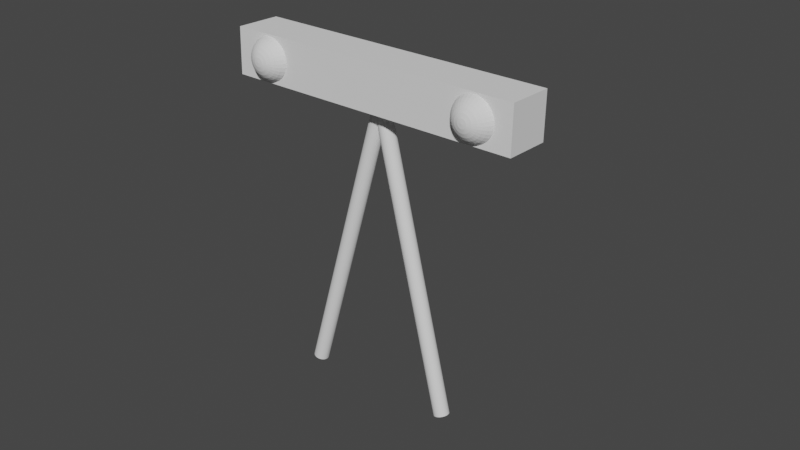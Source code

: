 # Source: marker.blend  (saved by Blender 3.0.42; exported with 4.5.12 LTS)
import bpy
from mathutils import Matrix  # noqa: F401  (used for matrix-valued properties, if any)

bpy.ops.wm.read_factory_settings(use_empty=True)
scene = bpy.context.scene
scene.name = 'Scene'

# ---- collections
col_collection = bpy.data.collections.new('Collection'); scene.collection.children.link(col_collection)

# ---- world
world_world = bpy.data.worlds.new('World'); scene.world = world_world
world_world.use_nodes = True; world_world.node_tree.nodes.clear()
_N = world_world.node_tree.nodes; _L = world_world.node_tree.links
n0 = _N.new('ShaderNodeOutputWorld'); n0.name = 'World Output'; n0.location = (300, 300)
n1 = _N.new('ShaderNodeBackground'); n1.name = 'Background'; n1.location = (10, 300)
n1.inputs[0].default_value = (0.05088, 0.05088, 0.05088, 1.0)
_L.new(n1.outputs[0], n0.inputs[0])
n0.is_active_output = True
world_world.color = (0.05088, 0.05088, 0.05088)
world_world.use_sun_shadow = False
world_world.sun_shadow_jitter_overblur = 0.0

# ---- meshes
me_cylinder = bpy.data.meshes.new('Cylinder')
me_cylinder.from_pydata([(-0.0651, 0.1, 0.2038), (-0.0651, 0.1, 4.204), (-0.04559, 0.09808, 4.204), (-0.04559, 0.09808, 0.2038), (-0.02683, 0.09239, 4.204), (-0.02683, 0.09239, 0.2038), (-0.009544, 0.08315, 4.204), (-0.009544, 0.08315, 0.2038), (0.005609, 0.07071, 4.204), (0.005609, 0.07071, 0.2038), (0.01805, 0.05556, 4.204), (0.01805, 0.05556, 0.2038), (0.02729, 0.03827, 4.204), (0.02729, 0.03827, 0.2038), (0.03298, 0.01951, 4.204), (0.03298, 0.01951, 0.2038), (0.0349, -1.825e-09, 4.204), (0.0349, -1.825e-09, 0.2038), (0.03298, -0.01951, 4.204), (0.03298, -0.01951, 0.2038), (0.02729, -0.03827, 4.204), (0.02729, -0.03827, 0.2038), (0.01805, -0.05556, 4.204), (0.01805, -0.05556, 0.2038), (0.005609, -0.07071, 4.204), (0.005609, -0.07071, 0.2038), (-0.009544, -0.08315, 4.204), (-0.009544, -0.08315, 0.2038), (-0.02683, -0.09239, 4.204), (-0.02683, -0.09239, 0.2038), (-0.04559, -0.09808, 4.204), (-0.04559, -0.09808, 0.2038), (-0.0651, -0.1, 4.204), (-0.0651, -0.1, 0.2038), (-0.08461, -0.09808, 4.204), (-0.08461, -0.09808, 0.2038), (-0.1034, -0.09239, 4.204), (-0.1034, -0.09239, 0.2038), (-0.1207, -0.08315, 4.204), (-0.1207, -0.08315, 0.2038), (-0.1358, -0.07071, 4.204), (-0.1358, -0.07071, 0.2038), (-0.1482, -0.05556, 4.204), (-0.1482, -0.05556, 0.2038), (-0.1575, -0.03827, 4.204), (-0.1575, -0.03827, 0.2038), (-0.1632, -0.01951, 4.204), (-0.1632, -0.01951, 0.2038), (-0.1651, 3.738e-09, 4.204), (-0.1651, 3.738e-09, 0.2038), (-0.1632, 0.01951, 4.204), (-0.1632, 0.01951, 0.2038), (-0.1575, 0.03827, 4.204), (-0.1575, 0.03827, 0.2038), (-0.1482, 0.05556, 4.204), (-0.1482, 0.05556, 0.2038), (-0.1358, 0.07071, 4.204), (-0.1358, 0.07071, 0.2038), (-0.1207, 0.08315, 4.204), (-0.1207, 0.08315, 0.2038), (-0.1034, 0.09239, 4.204), (-0.1034, 0.09239, 0.2038), (-0.08461, 0.09808, 4.204), (-0.08461, 0.09808, 0.2038), (-2.009, -0.3, -0.2279), (-2.009, 0.3, -0.2279), (-1.854, 0.3, -0.8074), (-1.854, -0.3, -0.8074), (2.009, 0.3, 0.2279), (2.009, -0.3, 0.2279), (1.854, 0.3, 0.8074), (1.854, -0.3, 0.8074), (-1.378, 0.08661, -0.6526), (-1.374, 0.1422, -0.6689), (-1.32, 0.1422, -0.6489), (-1.328, 0.08661, -0.6337), (-1.406, 0.4464, -0.5472), (-1.42, 0.4737, -0.4978), (-1.399, 0.4737, -0.4899), (-1.376, 0.4464, -0.5359), (-1.385, 0.03539, -0.6262), (-1.34, 0.03539, -0.6092), (-1.395, 0.4095, -0.5906), (-1.356, 0.4095, -0.5761), (-1.395, -0.009512, -0.5906), (-1.356, -0.009512, -0.5761), (-1.385, 0.3646, -0.6262), (-1.34, 0.3646, -0.6092), (-1.406, -0.04636, -0.5472), (-1.376, -0.04636, -0.5359), (-1.378, 0.3134, -0.6526), (-1.328, 0.3134, -0.6337), (-1.42, -0.07374, -0.4978), (-1.399, -0.07374, -0.4899), (-1.374, 0.2578, -0.6689), (-1.32, 0.2578, -0.6489), (-1.434, -0.0906, -0.4441), (-1.423, -0.0906, -0.4401), (-1.372, 0.2, -0.6744), (-1.318, 0.2, -0.654), (-1.434, 0.4906, -0.4441), (-1.449, 0.4963, -0.3882), (-1.423, 0.4906, -0.4401), (-1.449, -0.09629, -0.3882), (-1.414, -0.0906, -0.4341), (-1.269, 0.2, -0.6233), (-1.272, 0.1422, -0.6188), (-1.414, 0.4906, -0.4341), (-1.38, 0.4737, -0.4782), (-1.282, 0.08661, -0.6054), (-1.349, 0.4464, -0.5188), (-1.299, 0.03539, -0.5837), (-1.321, 0.4095, -0.5544), (-1.321, -0.009512, -0.5544), (-1.299, 0.3646, -0.5837), (-1.349, -0.04636, -0.5188), (-1.282, 0.3134, -0.6054), (-1.38, -0.07374, -0.4782), (-1.272, 0.2578, -0.6188), (-1.291, -0.009512, -0.5264), (-1.325, -0.04636, -0.4968), (-1.264, 0.3646, -0.5507), (-1.243, 0.3134, -0.5687), (-1.364, -0.07374, -0.463), (-1.23, 0.2578, -0.5798), (-1.405, -0.0906, -0.4263), (-1.226, 0.2, -0.5836), (-1.405, 0.4906, -0.4263), (-1.23, 0.1422, -0.5798), (-1.364, 0.4737, -0.463), (-1.243, 0.08661, -0.5687), (-1.325, 0.4464, -0.4968), (-1.264, 0.03539, -0.5507), (-1.291, 0.4095, -0.5264), (-1.399, 0.4906, -0.4171), (-1.351, 0.4737, -0.4449), (-1.197, 0.1422, -0.5335), (-1.212, 0.08661, -0.5251), (-1.306, 0.4464, -0.4705), (-1.236, 0.03539, -0.5114), (-1.267, 0.4095, -0.493), (-1.267, -0.009512, -0.493), (-1.236, 0.3646, -0.5114), (-1.306, -0.04636, -0.4705), (-1.212, 0.3134, -0.5251), (-1.351, -0.07374, -0.4449), (-1.197, 0.2578, -0.5335), (-1.399, -0.0906, -0.4171), (-1.192, 0.2, -0.5364), (-1.216, 0.3646, -0.4674), (-1.19, 0.3134, -0.4762), (-1.293, -0.04636, -0.4411), (-1.342, -0.07374, -0.4247), (-1.174, 0.2578, -0.4816), (-1.394, -0.0906, -0.4068), (-1.168, 0.2, -0.4835), (-1.394, 0.4906, -0.4068), (-1.174, 0.1422, -0.4816), (-1.342, 0.4737, -0.4247), (-1.19, 0.08661, -0.4762), (-1.293, 0.4464, -0.4411), (-1.216, 0.03539, -0.4674), (-1.25, 0.4095, -0.4556), (-1.25, -0.009512, -0.4556), (-1.161, 0.1422, -0.4262), (-1.177, 0.08661, -0.424), (-1.336, 0.4737, -0.403), (-1.286, 0.4464, -0.4097), (-1.205, 0.03539, -0.4204), (-1.241, 0.4095, -0.4156), (-1.241, -0.009512, -0.4156), (-1.205, 0.3646, -0.4204), (-1.286, -0.04636, -0.4097), (-1.177, 0.3134, -0.424), (-1.336, -0.07374, -0.403), (-1.161, 0.2578, -0.4262), (-1.392, -0.0906, -0.3958), (-1.155, 0.2, -0.4269), (-1.392, 0.4906, -0.3958), (-1.285, -0.04636, -0.3775), (-1.336, -0.07374, -0.3808), (-1.176, 0.3134, -0.3703), (-1.159, 0.2578, -0.3692), (-1.391, -0.0906, -0.3844), (-1.153, 0.2, -0.3688), (-1.391, 0.4906, -0.3844), (-1.159, 0.1422, -0.3692), (-1.336, 0.4737, -0.3808), (-1.176, 0.08661, -0.3703), (-1.285, 0.4464, -0.3775), (-1.203, 0.03539, -0.3721), (-1.24, 0.4095, -0.3745), (-1.24, -0.009512, -0.3745), (-1.203, 0.3646, -0.3721), (-1.339, 0.4737, -0.3589), (-1.29, 0.4464, -0.3456), (-1.184, 0.08661, -0.3174), (-1.211, 0.03539, -0.3245), (-1.247, 0.4095, -0.334), (-1.247, -0.009512, -0.334), (-1.211, 0.3646, -0.3245), (-1.29, -0.04636, -0.3456), (-1.184, 0.3134, -0.3174), (-1.339, -0.07374, -0.3589), (-1.168, 0.2578, -0.313), (-1.393, -0.0906, -0.3733), (-1.163, 0.2, -0.3115), (-1.393, 0.4906, -0.3733), (-1.168, 0.1422, -0.313), (-1.203, 0.3134, -0.2672), (-1.188, 0.2578, -0.2597), (-1.347, -0.07374, -0.3381), (-1.397, -0.0906, -0.3627), (-1.183, 0.2, -0.2572), (-1.397, 0.4906, -0.3627), (-1.188, 0.1422, -0.2597), (-1.347, 0.4737, -0.3381), (-1.203, 0.08661, -0.2672), (-1.301, 0.4464, -0.3154), (-1.228, 0.03539, -0.2793), (-1.261, 0.4095, -0.2956), (-1.261, -0.009512, -0.2956), (-1.228, 0.3646, -0.2793), (-1.301, -0.04636, -0.3154), (-1.232, 0.08661, -0.2216), (-1.253, 0.03539, -0.2383), (-1.318, 0.4464, -0.288), (-1.283, 0.4095, -0.2607), (-1.283, -0.009512, -0.2607), (-1.253, 0.3646, -0.2383), (-1.318, -0.04636, -0.288), (-1.232, 0.3134, -0.2216), (-1.359, -0.07374, -0.3192), (-1.218, 0.2578, -0.2113), (-1.403, -0.0906, -0.353), (-1.214, 0.2, -0.2079), (-1.403, 0.4906, -0.353), (-1.218, 0.1422, -0.2113), (-1.359, 0.4737, -0.3192), (-1.374, -0.07374, -0.303), (-1.411, -0.0906, -0.3448), (-1.257, 0.2578, -0.1697), (-1.254, 0.2, -0.1655), (-1.411, 0.4906, -0.3448), (-1.257, 0.1422, -0.1697), (-1.374, 0.4737, -0.303), (-1.268, 0.08661, -0.1824), (-1.34, 0.4464, -0.2645), (-1.286, 0.03539, -0.203), (-1.311, 0.4095, -0.2307), (-1.311, -0.009512, -0.2307), (-1.286, 0.3646, -0.203), (-1.34, -0.04636, -0.2645), (-1.268, 0.3134, -0.1824), (-1.326, 0.03539, -0.1749), (-1.344, -0.009512, -0.2068), (-1.344, 0.4095, -0.2068), (-1.326, 0.3646, -0.1749), (-1.367, -0.04636, -0.2457), (-1.312, 0.3134, -0.1512), (-1.392, -0.07374, -0.29), (-1.304, 0.2578, -0.1366), (-1.42, -0.0906, -0.3382), (-1.301, 0.2, -0.1316), (-1.42, 0.4906, -0.3382), (-1.304, 0.1422, -0.1366), (-1.392, 0.4737, -0.29), (-1.312, 0.08661, -0.1512), (-1.367, 0.4464, -0.2457), (-1.43, 0.4906, -0.3335), (-1.43, -0.0906, -0.3335), (-1.354, 0.2, -0.1077), (-1.355, 0.1422, -0.113), (-1.412, 0.4737, -0.2809), (-1.361, 0.08661, -0.129), (-1.396, 0.4464, -0.2324), (-1.37, 0.03539, -0.1549), (-1.382, 0.4095, -0.1898), (-1.382, -0.009512, -0.1898), (-1.37, 0.3646, -0.1549), (-1.396, -0.04636, -0.2324), (-1.361, 0.3134, -0.129), (-1.412, -0.07374, -0.2809), (-1.355, 0.2578, -0.113), (-1.422, 0.4095, -0.1805), (-1.417, 0.3646, -0.144), (-1.422, -0.009512, -0.1805), (-1.427, -0.04636, -0.225), (-1.413, 0.3134, -0.1168), (-1.434, -0.07374, -0.2758), (-1.411, 0.2578, -0.1001), (-1.441, -0.0906, -0.3309), (-1.41, 0.2, -0.09447), (-1.441, 0.4906, -0.3309), (-1.411, 0.1422, -0.1001), (-1.434, 0.4737, -0.2758), (-1.413, 0.08661, -0.1168), (-1.427, 0.4464, -0.225), (-1.417, 0.03539, -0.144), (-1.468, 0.2, -0.09257), (-1.468, 0.1422, -0.09825), (-1.453, 0.4906, -0.3305), (-1.456, 0.4737, -0.2751), (-1.467, 0.08661, -0.1151), (-1.46, 0.4464, -0.224), (-1.465, 0.03539, -0.1424), (-1.463, 0.4095, -0.1792), (-1.463, -0.009512, -0.1792), (-1.465, 0.3646, -0.1424), (-1.46, -0.04636, -0.224), (-1.467, 0.3134, -0.1151), (-1.456, -0.07374, -0.2751), (-1.468, 0.2578, -0.09825), (-1.453, -0.0906, -0.3305), (-1.503, -0.009512, -0.1859), (-1.491, -0.04636, -0.2292), (-1.513, 0.3646, -0.1503), (-1.52, 0.3134, -0.1238), (-1.478, -0.07374, -0.2787), (-1.524, 0.2578, -0.1075), (-1.464, -0.0906, -0.3324), (-1.526, 0.2, -0.102), (-1.464, 0.4906, -0.3324), (-1.524, 0.1422, -0.1075), (-1.478, 0.4737, -0.2787), (-1.52, 0.08661, -0.1238), (-1.491, 0.4464, -0.2292), (-1.513, 0.03539, -0.1503), (-1.503, 0.4095, -0.1859), (-1.474, 0.4906, -0.3364), (-1.499, 0.4737, -0.2865), (-1.577, 0.1422, -0.1276), (-1.57, 0.08661, -0.1427), (-1.522, 0.4464, -0.2406), (-1.558, 0.03539, -0.1673), (-1.542, 0.4095, -0.2003), (-1.542, -0.009512, -0.2003), (-1.558, 0.3646, -0.1673), (-1.522, -0.04636, -0.2406), (-1.57, 0.3134, -0.1427), (-1.499, -0.07374, -0.2865), (-1.577, 0.2578, -0.1276), (-1.474, -0.0906, -0.3364), (-1.58, 0.2, -0.1225), (-1.599, 0.3646, -0.1928), (-1.616, 0.3134, -0.1711), (-1.549, -0.04636, -0.2576), (-1.518, -0.07374, -0.2983), (-1.626, 0.2578, -0.1577), (-1.484, -0.0906, -0.3424), (-1.629, 0.2, -0.1532), (-1.484, 0.4906, -0.3424), (-1.626, 0.1422, -0.1577), (-1.518, 0.4737, -0.2983), (-1.616, 0.08661, -0.1711), (-1.549, 0.4464, -0.2576), (-1.599, 0.03539, -0.1928), (-1.576, 0.4095, -0.222), (-1.576, -0.009512, -0.222), (-1.667, 0.1422, -0.1966), (-1.655, 0.08661, -0.2077), (-1.534, 0.4737, -0.3135), (-1.573, 0.4464, -0.2797), (-1.634, 0.03539, -0.2258), (-1.606, 0.4095, -0.2501), (-1.606, -0.009512, -0.2501), (-1.634, 0.3646, -0.2258), (-1.573, -0.04636, -0.2797), (-1.655, 0.3134, -0.2077), (-1.534, -0.07374, -0.3135), (-1.667, 0.2578, -0.1966), (-1.492, -0.0906, -0.3501), (-1.672, 0.2, -0.1929), (-1.492, 0.4906, -0.3501), (-1.591, -0.04636, -0.3059), (-1.547, -0.07374, -0.3315), (-1.686, 0.3134, -0.2514), (-1.701, 0.2578, -0.2429), (-1.499, -0.0906, -0.3593), (-1.705, 0.2, -0.2401), (-1.499, 0.4906, -0.3593), (-1.701, 0.1422, -0.2429), (-1.547, 0.4737, -0.3315), (-1.686, 0.08661, -0.2514), (-1.591, 0.4464, -0.3059), (-1.662, 0.03539, -0.265), (-1.63, 0.4095, -0.2835), (-1.63, -0.009512, -0.2835), (-1.662, 0.3646, -0.265), (-1.708, 0.08661, -0.3002), (-1.682, 0.03539, -0.309), (-1.605, 0.4464, -0.3353), (-1.647, 0.4095, -0.3209), (-1.647, -0.009512, -0.3209), (-1.682, 0.3646, -0.309), (-1.605, -0.04636, -0.3353), (-1.708, 0.3134, -0.3002), (-1.556, -0.07374, -0.3518), (-1.724, 0.2578, -0.2948), (-1.504, -0.0906, -0.3696), (-1.729, 0.2, -0.293), (-1.504, 0.4906, -0.3696), (-1.724, 0.1422, -0.2948), (-1.556, 0.4737, -0.3518), (-1.561, -0.07374, -0.3734), (-1.506, -0.0906, -0.3807), (-1.737, 0.2578, -0.3503), (-1.743, 0.2, -0.3496), (-1.506, 0.4906, -0.3807), (-1.737, 0.1422, -0.3503), (-1.561, 0.4737, -0.3734), (-1.72, 0.08661, -0.3525), (-1.612, 0.4464, -0.3667), (-1.693, 0.03539, -0.3561), (-1.657, 0.4095, -0.3609), (-1.657, -0.009512, -0.3609), (-1.693, 0.3646, -0.3561), (-1.612, -0.04636, -0.3667), (-1.72, 0.3134, -0.3525), (-1.613, 0.4464, -0.399), (-1.658, 0.4095, -0.4019), (-1.695, 0.03539, -0.4043), (-1.658, -0.009512, -0.4019), (-1.695, 0.3646, -0.4043), (-1.613, -0.04636, -0.399), (-1.722, 0.3134, -0.4061), (-1.562, -0.07374, -0.3956), (-1.739, 0.2578, -0.4072), (-1.507, -0.0906, -0.392), (-1.745, 0.2, -0.4076), (-1.507, 0.4906, -0.392), (-1.739, 0.1422, -0.4072), (-1.562, 0.4737, -0.3956), (-1.722, 0.08661, -0.4061), (-1.73, 0.2578, -0.4634), (-1.735, 0.2, -0.4649), (-1.505, 0.4906, -0.4032), (-1.505, -0.0906, -0.4032), (-1.73, 0.1422, -0.4634), (-1.558, 0.4737, -0.4176), (-1.713, 0.08661, -0.4591), (-1.608, 0.4464, -0.4308), (-1.687, 0.03539, -0.452), (-1.651, 0.4095, -0.4425), (-1.651, -0.009512, -0.4425), (-1.687, 0.3646, -0.452), (-1.608, -0.04636, -0.4308), (-1.713, 0.3134, -0.4591), (-1.558, -0.07374, -0.4176), (-1.67, 0.03539, -0.4972), (-1.637, -0.009512, -0.4809), (-1.637, 0.4095, -0.4809), (-1.67, 0.3646, -0.4972), (-1.597, -0.04636, -0.461), (-1.694, 0.3134, -0.5093), (-1.551, -0.07374, -0.4384), (-1.71, 0.2578, -0.5168), (-1.501, -0.0906, -0.4138), (-1.715, 0.2, -0.5193), (-1.501, 0.4906, -0.4138), (-1.71, 0.1422, -0.5168), (-1.551, 0.4737, -0.4384), (-1.694, 0.08661, -0.5093), (-1.597, 0.4464, -0.461), (-1.495, 0.4906, -0.4234), (-1.495, -0.0906, -0.4234), (-1.684, 0.2, -0.5686), (-1.679, 0.1422, -0.5651), (-1.539, 0.4737, -0.4573), (-1.666, 0.08661, -0.5549), (-1.579, 0.4464, -0.4884), (-1.644, 0.03539, -0.5382), (-1.615, 0.4095, -0.5158), (-1.615, -0.009512, -0.5158), (-1.644, 0.3646, -0.5382), (-1.579, -0.04636, -0.4884), (-1.666, 0.3134, -0.5549), (-1.539, -0.07374, -0.4573), (-1.679, 0.2578, -0.5651), (-1.587, 0.4095, -0.5457), (-1.611, 0.3646, -0.5735), (-1.587, -0.009512, -0.5457), (-1.557, -0.04636, -0.512), (-1.629, 0.3134, -0.594), (-1.524, -0.07374, -0.4735), (-1.64, 0.2578, -0.6067), (-1.487, -0.0906, -0.4317), (-1.644, 0.2, -0.611), (-1.487, 0.4906, -0.4317), (-1.64, 0.1422, -0.6067), (-1.524, 0.4737, -0.4735), (-1.629, 0.08661, -0.594), (-1.557, 0.4464, -0.512), (-1.611, 0.03539, -0.5735), (-1.597, 0.2, -0.6448), (-1.594, 0.1422, -0.6399), (-1.478, 0.4906, -0.4383), (-1.506, 0.4737, -0.4864), (-1.586, 0.08661, -0.6253), (-1.531, 0.4464, -0.5308), (-1.572, 0.03539, -0.6016), (-1.554, 0.4095, -0.5697), (-1.554, -0.009512, -0.5697), (-1.572, 0.3646, -0.6016), (-1.531, -0.04636, -0.5308), (-1.586, 0.3134, -0.6253), (-1.506, -0.07374, -0.4864), (-1.594, 0.2578, -0.6399), (-1.478, -0.0906, -0.4383), (-1.516, -0.009512, -0.5866), (-1.502, -0.04636, -0.5441), (-1.528, 0.3646, -0.6215), (-1.537, 0.3134, -0.6474), (-1.485, -0.07374, -0.4956), (-1.542, 0.2578, -0.6634), (-1.467, -0.0906, -0.443), (-1.544, 0.2, -0.6688), (-1.467, 0.4906, -0.443), (-1.542, 0.1422, -0.6634), (-1.485, 0.4737, -0.4956), (-1.537, 0.08661, -0.6474), (-1.502, 0.4464, -0.5441), (-1.528, 0.03539, -0.6215), (-1.516, 0.4095, -0.5866), (-1.487, 0.1422, -0.6763), (-1.485, 0.08661, -0.6596), (-1.464, 0.4737, -0.5006), (-1.47, 0.4464, -0.5514), (-1.481, 0.03539, -0.6325), (-1.476, 0.4095, -0.5959), (-1.476, -0.009512, -0.5959), (-1.481, 0.3646, -0.6325), (-1.47, -0.04636, -0.5514), (-1.485, 0.3134, -0.6596), (-1.464, -0.07374, -0.5006), (-1.487, 0.2578, -0.6763), (-1.456, -0.0906, -0.4455), (-1.488, 0.2, -0.682), (-1.456, 0.4906, -0.4455), (-1.438, -0.04636, -0.5525), (-1.441, -0.07374, -0.5014), (-1.431, 0.3134, -0.6614), (-1.43, 0.2578, -0.6782), (-1.445, -0.0906, -0.4459), (-1.43, 0.2, -0.6839), (-1.445, 0.4906, -0.4459), (-1.43, 0.1422, -0.6782), (-1.441, 0.4737, -0.5014), (-1.431, 0.08661, -0.6614), (-1.438, 0.4464, -0.5525), (-1.433, 0.03539, -0.6341), (-1.435, 0.4095, -0.5973), (-1.435, -0.009512, -0.5973), (-1.433, 0.3646, -0.6341), (1.52, 0.08661, 0.1238), (1.524, 0.1422, 0.1075), (1.577, 0.1422, 0.1276), (1.57, 0.08661, 0.1427), (1.491, 0.4464, 0.2292), (1.478, 0.4737, 0.2787), (1.499, 0.4737, 0.2865), (1.522, 0.4464, 0.2406), (1.513, 0.03539, 0.1503), (1.558, 0.03539, 0.1673), (1.503, 0.4095, 0.1859), (1.542, 0.4095, 0.2003), (1.503, -0.009512, 0.1859), (1.542, -0.009512, 0.2003), (1.513, 0.3646, 0.1503), (1.558, 0.3646, 0.1673), (1.491, -0.04636, 0.2292), (1.522, -0.04636, 0.2406), (1.52, 0.3134, 0.1238), (1.57, 0.3134, 0.1427), (1.478, -0.07374, 0.2787), (1.499, -0.07374, 0.2865), (1.524, 0.2578, 0.1075), (1.577, 0.2578, 0.1276), (1.464, -0.0906, 0.3324), (1.474, -0.0906, 0.3364), (1.526, 0.2, 0.102), (1.58, 0.2, 0.1225), (1.464, 0.4906, 0.3324), (1.449, 0.4963, 0.3882), (1.474, 0.4906, 0.3364), (1.449, -0.09629, 0.3882), (1.484, -0.0906, 0.3424), (1.629, 0.2, 0.1532), (1.626, 0.1422, 0.1577), (1.484, 0.4906, 0.3424), (1.518, 0.4737, 0.2983), (1.616, 0.08661, 0.1711), (1.549, 0.4464, 0.2576), (1.599, 0.03539, 0.1928), (1.576, 0.4095, 0.222), (1.576, -0.009512, 0.222), (1.599, 0.3646, 0.1928), (1.549, -0.04636, 0.2576), (1.616, 0.3134, 0.1711), (1.518, -0.07374, 0.2983), (1.626, 0.2578, 0.1577), (1.606, -0.009512, 0.2501), (1.573, -0.04636, 0.2797), (1.634, 0.3646, 0.2258), (1.655, 0.3134, 0.2077), (1.534, -0.07374, 0.3135), (1.667, 0.2578, 0.1966), (1.492, -0.0906, 0.3501), (1.672, 0.2, 0.1929), (1.492, 0.4906, 0.3501), (1.667, 0.1422, 0.1966), (1.534, 0.4737, 0.3135), (1.655, 0.08661, 0.2077), (1.573, 0.4464, 0.2797), (1.634, 0.03539, 0.2258), (1.606, 0.4095, 0.2501), (1.499, 0.4906, 0.3593), (1.547, 0.4737, 0.3315), (1.701, 0.1422, 0.2429), (1.686, 0.08661, 0.2514), (1.591, 0.4464, 0.3059), (1.662, 0.03539, 0.265), (1.63, 0.4095, 0.2835), (1.63, -0.009512, 0.2835), (1.662, 0.3646, 0.265), (1.591, -0.04636, 0.3059), (1.686, 0.3134, 0.2514), (1.547, -0.07374, 0.3315), (1.701, 0.2578, 0.2429), (1.499, -0.0906, 0.3593), (1.705, 0.2, 0.2401), (1.682, 0.3646, 0.309), (1.708, 0.3134, 0.3002), (1.605, -0.04636, 0.3353), (1.556, -0.07374, 0.3518), (1.724, 0.2578, 0.2948), (1.504, -0.0906, 0.3696), (1.729, 0.2, 0.293), (1.504, 0.4906, 0.3696), (1.724, 0.1422, 0.2948), (1.556, 0.4737, 0.3518), (1.708, 0.08661, 0.3002), (1.605, 0.4464, 0.3353), (1.682, 0.03539, 0.309), (1.647, 0.4095, 0.3209), (1.647, -0.009512, 0.3209), (1.737, 0.1422, 0.3503), (1.72, 0.08661, 0.3525), (1.561, 0.4737, 0.3734), (1.612, 0.4464, 0.3667), (1.693, 0.03539, 0.3561), (1.657, 0.4095, 0.3609), (1.657, -0.009512, 0.3609), (1.693, 0.3646, 0.3561), (1.612, -0.04636, 0.3667), (1.72, 0.3134, 0.3525), (1.561, -0.07374, 0.3734), (1.737, 0.2578, 0.3503), (1.506, -0.0906, 0.3807), (1.743, 0.2, 0.3496), (1.506, 0.4906, 0.3807), (1.613, -0.04636, 0.399), (1.562, -0.07374, 0.3956), (1.722, 0.3134, 0.4061), (1.739, 0.2578, 0.4072), (1.507, -0.0906, 0.392), (1.745, 0.2, 0.4076), (1.507, 0.4906, 0.392), (1.739, 0.1422, 0.4072), (1.562, 0.4737, 0.3956), (1.722, 0.08661, 0.4061), (1.613, 0.4464, 0.399), (1.695, 0.03539, 0.4043), (1.658, 0.4095, 0.4019), (1.658, -0.009512, 0.4019), (1.695, 0.3646, 0.4043), (1.558, 0.4737, 0.4176), (1.608, 0.4464, 0.4308), (1.713, 0.08661, 0.4591), (1.687, 0.03539, 0.452), (1.651, 0.4095, 0.4425), (1.651, -0.009512, 0.4425), (1.687, 0.3646, 0.452), (1.608, -0.04636, 0.4308), (1.713, 0.3134, 0.4591), (1.558, -0.07374, 0.4176), (1.73, 0.2578, 0.4634), (1.505, -0.0906, 0.4032), (1.735, 0.2, 0.4649), (1.505, 0.4906, 0.4032), (1.73, 0.1422, 0.4634), (1.694, 0.3134, 0.5093), (1.71, 0.2578, 0.5168), (1.551, -0.07374, 0.4384), (1.501, -0.0906, 0.4138), (1.715, 0.2, 0.5193), (1.501, 0.4906, 0.4138), (1.71, 0.1422, 0.5168), (1.551, 0.4737, 0.4384), (1.694, 0.08661, 0.5093), (1.597, 0.4464, 0.461), (1.67, 0.03539, 0.4972), (1.637, 0.4095, 0.4809), (1.637, -0.009512, 0.4809), (1.67, 0.3646, 0.4972), (1.597, -0.04636, 0.461), (1.666, 0.08661, 0.5549), (1.644, 0.03539, 0.5382), (1.579, 0.4464, 0.4884), (1.615, 0.4095, 0.5158), (1.615, -0.009512, 0.5158), (1.644, 0.3646, 0.5382), (1.579, -0.04636, 0.4884), (1.666, 0.3134, 0.5549), (1.539, -0.07374, 0.4573), (1.679, 0.2578, 0.5651), (1.495, -0.0906, 0.4234), (1.684, 0.2, 0.5686), (1.495, 0.4906, 0.4234), (1.679, 0.1422, 0.5651), (1.539, 0.4737, 0.4573), (1.524, -0.07374, 0.4735), (1.487, -0.0906, 0.4317), (1.64, 0.2578, 0.6067), (1.644, 0.2, 0.611), (1.487, 0.4906, 0.4317), (1.64, 0.1422, 0.6067), (1.524, 0.4737, 0.4735), (1.629, 0.08661, 0.594), (1.557, 0.4464, 0.512), (1.611, 0.03539, 0.5735), (1.587, 0.4095, 0.5457), (1.587, -0.009512, 0.5457), (1.611, 0.3646, 0.5735), (1.557, -0.04636, 0.512), (1.629, 0.3134, 0.594), (1.572, 0.03539, 0.6016), (1.554, -0.009512, 0.5697), (1.554, 0.4095, 0.5697), (1.572, 0.3646, 0.6016), (1.531, -0.04636, 0.5308), (1.586, 0.3134, 0.6253), (1.506, -0.07374, 0.4864), (1.594, 0.2578, 0.6399), (1.478, -0.0906, 0.4383), (1.597, 0.2, 0.6448), (1.478, 0.4906, 0.4383), (1.594, 0.1422, 0.6399), (1.506, 0.4737, 0.4864), (1.586, 0.08661, 0.6253), (1.531, 0.4464, 0.5308), (1.467, 0.4906, 0.443), (1.467, -0.0906, 0.443), (1.544, 0.2, 0.6688), (1.542, 0.1422, 0.6634), (1.485, 0.4737, 0.4956), (1.537, 0.08661, 0.6474), (1.502, 0.4464, 0.5441), (1.528, 0.03539, 0.6215), (1.516, 0.4095, 0.5866), (1.516, -0.009512, 0.5866), (1.528, 0.3646, 0.6215), (1.502, -0.04636, 0.5441), (1.537, 0.3134, 0.6474), (1.485, -0.07374, 0.4956), (1.542, 0.2578, 0.6634), (1.476, 0.4095, 0.5959), (1.481, 0.3646, 0.6325), (1.476, -0.009512, 0.5959), (1.47, -0.04636, 0.5514), (1.485, 0.3134, 0.6596), (1.464, -0.07374, 0.5006), (1.487, 0.2578, 0.6763), (1.456, -0.0906, 0.4455), (1.488, 0.2, 0.682), (1.456, 0.4906, 0.4455), (1.487, 0.1422, 0.6763), (1.464, 0.4737, 0.5006), (1.485, 0.08661, 0.6596), (1.47, 0.4464, 0.5514), (1.481, 0.03539, 0.6325), (1.43, 0.2, 0.6839), (1.43, 0.1422, 0.6782), (1.445, 0.4906, 0.4459), (1.441, 0.4737, 0.5014), (1.431, 0.08661, 0.6614), (1.438, 0.4464, 0.5525), (1.433, 0.03539, 0.6341), (1.435, 0.4095, 0.5973), (1.435, -0.009512, 0.5973), (1.433, 0.3646, 0.6341), (1.438, -0.04636, 0.5525), (1.431, 0.3134, 0.6614), (1.441, -0.07374, 0.5014), (1.43, 0.2578, 0.6782), (1.445, -0.0906, 0.4459), (1.395, -0.009512, 0.5906), (1.406, -0.04636, 0.5472), (1.385, 0.3646, 0.6262), (1.378, 0.3134, 0.6526), (1.42, -0.07374, 0.4978), (1.374, 0.2578, 0.6689), (1.434, -0.0906, 0.4441), (1.372, 0.2, 0.6744), (1.434, 0.4906, 0.4441), (1.374, 0.1422, 0.6689), (1.42, 0.4737, 0.4978), (1.378, 0.08661, 0.6526), (1.406, 0.4464, 0.5472), (1.385, 0.03539, 0.6262), (1.395, 0.4095, 0.5906), (1.423, 0.4906, 0.4401), (1.399, 0.4737, 0.4899), (1.32, 0.1422, 0.6489), (1.328, 0.08661, 0.6337), (1.376, 0.4464, 0.5359), (1.34, 0.03539, 0.6092), (1.356, 0.4095, 0.5761), (1.356, -0.009512, 0.5761), (1.34, 0.3646, 0.6092), (1.376, -0.04636, 0.5359), (1.328, 0.3134, 0.6337), (1.399, -0.07374, 0.4899), (1.32, 0.2578, 0.6489), (1.423, -0.0906, 0.4401), (1.318, 0.2, 0.654), (1.299, 0.3646, 0.5837), (1.282, 0.3134, 0.6054), (1.349, -0.04636, 0.5188), (1.38, -0.07374, 0.4782), (1.272, 0.2578, 0.6188), (1.414, -0.0906, 0.4341), (1.269, 0.2, 0.6233), (1.414, 0.4906, 0.4341), (1.272, 0.1422, 0.6188), (1.38, 0.4737, 0.4782), (1.282, 0.08661, 0.6054), (1.349, 0.4464, 0.5188), (1.299, 0.03539, 0.5837), (1.321, 0.4095, 0.5544), (1.321, -0.009512, 0.5544), (1.23, 0.1422, 0.5798), (1.243, 0.08661, 0.5687), (1.364, 0.4737, 0.463), (1.325, 0.4464, 0.4968), (1.264, 0.03539, 0.5507), (1.291, 0.4095, 0.5264), (1.291, -0.009512, 0.5264), (1.264, 0.3646, 0.5507), (1.325, -0.04636, 0.4968), (1.243, 0.3134, 0.5687), (1.364, -0.07374, 0.463), (1.23, 0.2578, 0.5798), (1.405, -0.0906, 0.4263), (1.226, 0.2, 0.5836), (1.405, 0.4906, 0.4263), (1.306, -0.04636, 0.4705), (1.351, -0.07374, 0.4449), (1.212, 0.3134, 0.5251), (1.197, 0.2578, 0.5335), (1.399, -0.0906, 0.4171), (1.192, 0.2, 0.5364), (1.399, 0.4906, 0.4171), (1.197, 0.1422, 0.5335), (1.351, 0.4737, 0.4449), (1.212, 0.08661, 0.5251), (1.306, 0.4464, 0.4705), (1.236, 0.03539, 0.5114), (1.267, 0.4095, 0.493), (1.267, -0.009512, 0.493), (1.236, 0.3646, 0.5114), (1.19, 0.08661, 0.4762), (1.216, 0.03539, 0.4674), (1.293, 0.4464, 0.4411), (1.25, 0.4095, 0.4556), (1.25, -0.009512, 0.4556), (1.216, 0.3646, 0.4674), (1.293, -0.04636, 0.4411), (1.19, 0.3134, 0.4762), (1.342, -0.07374, 0.4247), (1.174, 0.2578, 0.4816), (1.394, -0.0906, 0.4068), (1.168, 0.2, 0.4835), (1.394, 0.4906, 0.4068), (1.174, 0.1422, 0.4816), (1.342, 0.4737, 0.4247), (1.336, -0.07374, 0.403), (1.392, -0.0906, 0.3958), (1.161, 0.2578, 0.4262), (1.155, 0.2, 0.4269), (1.392, 0.4906, 0.3958), (1.161, 0.1422, 0.4262), (1.336, 0.4737, 0.403), (1.177, 0.08661, 0.424), (1.286, 0.4464, 0.4097), (1.205, 0.03539, 0.4204), (1.241, 0.4095, 0.4156), (1.241, -0.009512, 0.4156), (1.205, 0.3646, 0.4204), (1.286, -0.04636, 0.4097), (1.177, 0.3134, 0.424), (1.285, 0.4464, 0.3775), (1.24, 0.4095, 0.3745), (1.203, 0.03539, 0.3721), (1.24, -0.009512, 0.3745), (1.203, 0.3646, 0.3721), (1.285, -0.04636, 0.3775), (1.176, 0.3134, 0.3703), (1.336, -0.07374, 0.3808), (1.159, 0.2578, 0.3692), (1.391, -0.0906, 0.3844), (1.153, 0.2, 0.3688), (1.391, 0.4906, 0.3844), (1.159, 0.1422, 0.3692), (1.336, 0.4737, 0.3808), (1.176, 0.08661, 0.3703), (1.168, 0.2578, 0.313), (1.163, 0.2, 0.3115), (1.393, 0.4906, 0.3733), (1.393, -0.0906, 0.3733), (1.168, 0.1422, 0.313), (1.339, 0.4737, 0.3589), (1.184, 0.08661, 0.3174), (1.29, 0.4464, 0.3456), (1.211, 0.03539, 0.3245), (1.247, 0.4095, 0.334), (1.247, -0.009512, 0.334), (1.211, 0.3646, 0.3245), (1.29, -0.04636, 0.3456), (1.184, 0.3134, 0.3174), (1.339, -0.07374, 0.3589), (1.228, 0.03539, 0.2793), (1.261, -0.009512, 0.2956), (1.261, 0.4095, 0.2956), (1.228, 0.3646, 0.2793), (1.301, -0.04636, 0.3154), (1.203, 0.3134, 0.2672), (1.347, -0.07374, 0.3381), (1.188, 0.2578, 0.2597), (1.397, -0.0906, 0.3627), (1.183, 0.2, 0.2572), (1.397, 0.4906, 0.3627), (1.188, 0.1422, 0.2597), (1.347, 0.4737, 0.3381), (1.203, 0.08661, 0.2672), (1.301, 0.4464, 0.3154), (1.403, 0.4906, 0.353), (1.403, -0.0906, 0.353), (1.214, 0.2, 0.2079), (1.218, 0.1422, 0.2113), (1.359, 0.4737, 0.3192), (1.232, 0.08661, 0.2216), (1.318, 0.4464, 0.288), (1.253, 0.03539, 0.2383), (1.283, 0.4095, 0.2607), (1.283, -0.009512, 0.2607), (1.253, 0.3646, 0.2383), (1.318, -0.04636, 0.288), (1.232, 0.3134, 0.2216), (1.359, -0.07374, 0.3192), (1.218, 0.2578, 0.2113), (1.311, 0.4095, 0.2307), (1.286, 0.3646, 0.203), (1.311, -0.009512, 0.2307), (1.34, -0.04636, 0.2645), (1.268, 0.3134, 0.1824), (1.374, -0.07374, 0.303), (1.257, 0.2578, 0.1697), (1.411, -0.0906, 0.3448), (1.254, 0.2, 0.1655), (1.411, 0.4906, 0.3448), (1.257, 0.1422, 0.1697), (1.374, 0.4737, 0.303), (1.268, 0.08661, 0.1824), (1.34, 0.4464, 0.2645), (1.286, 0.03539, 0.203), (1.301, 0.2, 0.1316), (1.304, 0.1422, 0.1366), (1.42, 0.4906, 0.3382), (1.392, 0.4737, 0.29), (1.312, 0.08661, 0.1512), (1.367, 0.4464, 0.2457), (1.326, 0.03539, 0.1749), (1.344, 0.4095, 0.2068), (1.344, -0.009512, 0.2068), (1.326, 0.3646, 0.1749), (1.367, -0.04636, 0.2457), (1.312, 0.3134, 0.1512), (1.392, -0.07374, 0.29), (1.304, 0.2578, 0.1366), (1.42, -0.0906, 0.3382), (1.382, -0.009512, 0.1898), (1.396, -0.04636, 0.2324), (1.37, 0.3646, 0.1549), (1.361, 0.3134, 0.129), (1.412, -0.07374, 0.2809), (1.355, 0.2578, 0.113), (1.43, -0.0906, 0.3335), (1.354, 0.2, 0.1077), (1.43, 0.4906, 0.3335), (1.355, 0.1422, 0.113), (1.412, 0.4737, 0.2809), (1.361, 0.08661, 0.129), (1.396, 0.4464, 0.2324), (1.37, 0.03539, 0.1549), (1.382, 0.4095, 0.1898), (1.411, 0.1422, 0.1001), (1.413, 0.08661, 0.1168), (1.434, 0.4737, 0.2758), (1.427, 0.4464, 0.225), (1.417, 0.03539, 0.144), (1.422, 0.4095, 0.1805), (1.422, -0.009512, 0.1805), (1.417, 0.3646, 0.144), (1.427, -0.04636, 0.225), (1.413, 0.3134, 0.1168), (1.434, -0.07374, 0.2758), (1.411, 0.2578, 0.1001), (1.441, -0.0906, 0.3309), (1.41, 0.2, 0.09447), (1.441, 0.4906, 0.3309), (1.46, -0.04636, 0.224), (1.456, -0.07374, 0.2751), (1.467, 0.3134, 0.1151), (1.468, 0.2578, 0.09825), (1.453, -0.0906, 0.3305), (1.468, 0.2, 0.09257), (1.453, 0.4906, 0.3305), (1.468, 0.1422, 0.09825), (1.456, 0.4737, 0.2751), (1.467, 0.08661, 0.1151), (1.46, 0.4464, 0.224), (1.465, 0.03539, 0.1424), (1.463, 0.4095, 0.1792), (1.463, -0.009512, 0.1792), (1.465, 0.3646, 0.1424), (-0.03542, 0.1, 0.2118), (-2.035, 0.1, 3.676), (-2.019, 0.09808, 3.686), (-0.01853, 0.09808, 0.2215), (-2.002, 0.09239, 3.695), (-0.002281, 0.09239, 0.2309), (-1.987, 0.08315, 3.704), (0.01269, 0.08315, 0.2396), (-1.974, 0.07071, 3.711), (0.02582, 0.07071, 0.2471), (-1.963, 0.05556, 3.717), (0.03659, 0.05556, 0.2534), (-1.955, 0.03827, 3.722), (0.04459, 0.03827, 0.258), (-1.95, 0.01951, 3.725), (0.04952, 0.01951, 0.2608), (-1.949, -2.272e-08, 3.726), (0.05118, 7.08e-10, 0.2618), (-1.95, -0.01951, 3.725), (0.04952, -0.01951, 0.2608), (-1.955, -0.03827, 3.722), (0.04459, -0.03827, 0.258), (-1.963, -0.05556, 3.717), (0.03659, -0.05556, 0.2534), (-1.974, -0.07071, 3.711), (0.02582, -0.07071, 0.2471), (-1.987, -0.08315, 3.704), (0.01269, -0.08315, 0.2396), (-2.002, -0.09239, 3.695), (-0.002281, -0.09239, 0.2309), (-2.019, -0.09808, 3.686), (-0.01853, -0.09808, 0.2215), (-2.035, -0.1, 3.676), (-0.03542, -0.1, 0.2118), (-2.052, -0.09808, 3.666), (-0.05232, -0.09808, 0.202), (-2.069, -0.09239, 3.657), (-0.06856, -0.09239, 0.1927), (-2.084, -0.08315, 3.648), (-0.08354, -0.08315, 0.184), (-2.097, -0.07071, 3.641), (-0.09666, -0.07071, 0.1764), (-2.107, -0.05556, 3.634), (-0.1074, -0.05556, 0.1702), (-2.115, -0.03827, 3.63), (-0.1154, -0.03827, 0.1656), (-2.12, -0.01951, 3.627), (-0.1204, -0.01951, 0.1627), (-2.122, -2.152e-08, 3.626), (-0.122, 1.9e-09, 0.1618), (-2.12, 0.01951, 3.627), (-0.1204, 0.01951, 0.1627), (-2.115, 0.03827, 3.63), (-0.1154, 0.03827, 0.1656), (-2.107, 0.05556, 3.634), (-0.1074, 0.05556, 0.1702), (-2.097, 0.07071, 3.641), (-0.09666, 0.07071, 0.1764), (-2.084, 0.08315, 3.648), (-0.08354, 0.08315, 0.184), (-2.069, 0.09239, 3.657), (-0.06856, 0.09239, 0.1927), (-2.052, 0.09808, 3.666), (-0.05232, 0.09808, 0.202)], [], [(0, 1, 2), (0, 2, 3), (3, 2, 4), (3, 4, 5), (5, 4, 6), (5, 6, 7), (7, 6, 8), (7, 8, 9), (9, 8, 10), (9, 10, 11), (11, 10, 12), (11, 12, 13), (13, 12, 14), (13, 14, 15), (15, 14, 16), (15, 16, 17), (17, 16, 18), (17, 18, 19), (19, 18, 20), (19, 20, 21), (21, 20, 22), (21, 22, 23), (23, 22, 24), (23, 24, 25), (25, 24, 26), (25, 26, 27), (27, 26, 28), (27, 28, 29), (29, 28, 30), (29, 30, 31), (31, 30, 32), (31, 32, 33), (33, 32, 34), (33, 34, 35), (35, 34, 36), (35, 36, 37), (37, 36, 38), (37, 38, 39), (39, 38, 40), (39, 40, 41), (41, 40, 42), (41, 42, 43), (43, 42, 44), (43, 44, 45), (45, 44, 46), (45, 46, 47), (47, 46, 48), (47, 48, 49), (49, 48, 50), (49, 50, 51), (51, 50, 52), (51, 52, 53), (53, 52, 54), (53, 54, 55), (55, 54, 56), (55, 56, 57), (57, 56, 58), (57, 58, 59), (59, 58, 60), (59, 60, 61), (4, 2, 1), (1, 62, 60), (60, 58, 56), (56, 54, 52), (52, 50, 48), (48, 46, 44), (44, 42, 40), (40, 38, 36), (36, 34, 32), (32, 30, 28), (28, 26, 24), (24, 22, 20), (20, 18, 16), (16, 14, 12), (12, 10, 8), (8, 6, 4), (4, 1, 60), (60, 56, 52), (52, 48, 44), (44, 40, 36), (36, 32, 28), (28, 24, 20), (20, 16, 12), (12, 8, 4), (4, 60, 52), (52, 44, 36), (36, 28, 20), (20, 12, 4), (4, 52, 36), (36, 20, 4), (61, 60, 62), (61, 62, 63), (63, 62, 1), (63, 1, 0), (63, 0, 3), (3, 5, 7), (7, 9, 11), (11, 13, 15), (15, 17, 19), (19, 21, 23), (23, 25, 27), (27, 29, 31), (31, 33, 35), (35, 37, 39), (39, 41, 43), (43, 45, 47), (47, 49, 51), (51, 53, 55), (55, 57, 59), (59, 61, 63), (63, 3, 7), (7, 11, 15), (15, 19, 23), (23, 27, 31), (31, 35, 39), (39, 43, 47), (47, 51, 55), (55, 59, 63), (63, 7, 15), (15, 23, 31), (31, 39, 47), (47, 55, 63), (63, 15, 31), (31, 47, 63), (64, 65, 66), (64, 66, 67), (67, 66, 68), (67, 68, 69), (69, 68, 70), (69, 70, 71), (71, 70, 65), (71, 65, 64), (67, 69, 71), (67, 71, 64), (68, 66, 65), (68, 65, 70), (72, 73, 74), (72, 74, 75), (76, 77, 78), (76, 78, 79), (80, 72, 75), (80, 75, 81), (82, 76, 79), (82, 79, 83), (84, 80, 81), (84, 81, 85), (86, 82, 83), (86, 83, 87), (88, 84, 85), (88, 85, 89), (90, 86, 87), (90, 87, 91), (92, 88, 89), (92, 89, 93), (94, 90, 91), (94, 91, 95), (96, 92, 93), (96, 93, 97), (98, 94, 95), (98, 95, 99), (100, 101, 102), (103, 96, 97), (73, 98, 99), (73, 99, 74), (77, 100, 102), (77, 102, 78), (103, 97, 104), (74, 99, 105), (74, 105, 106), (78, 102, 107), (78, 107, 108), (75, 74, 106), (75, 106, 109), (79, 78, 108), (79, 108, 110), (81, 75, 109), (81, 109, 111), (83, 79, 110), (83, 110, 112), (85, 81, 111), (85, 111, 113), (87, 83, 112), (87, 112, 114), (89, 85, 113), (89, 113, 115), (91, 87, 114), (91, 114, 116), (93, 89, 115), (93, 115, 117), (95, 91, 116), (95, 116, 118), (97, 93, 117), (97, 117, 104), (99, 95, 118), (99, 118, 105), (102, 101, 107), (115, 113, 119), (115, 119, 120), (116, 114, 121), (116, 121, 122), (117, 115, 120), (117, 120, 123), (118, 116, 122), (118, 122, 124), (104, 117, 123), (104, 123, 125), (105, 118, 124), (105, 124, 126), (107, 101, 127), (103, 104, 125), (106, 105, 126), (106, 126, 128), (108, 107, 127), (108, 127, 129), (109, 106, 128), (109, 128, 130), (110, 108, 129), (110, 129, 131), (111, 109, 130), (111, 130, 132), (112, 110, 131), (112, 131, 133), (113, 111, 132), (113, 132, 119), (114, 112, 133), (114, 133, 121), (129, 127, 134), (129, 134, 135), (130, 128, 136), (130, 136, 137), (131, 129, 135), (131, 135, 138), (132, 130, 137), (132, 137, 139), (133, 131, 138), (133, 138, 140), (119, 132, 139), (119, 139, 141), (121, 133, 140), (121, 140, 142), (120, 119, 141), (120, 141, 143), (122, 121, 142), (122, 142, 144), (123, 120, 143), (123, 143, 145), (124, 122, 144), (124, 144, 146), (125, 123, 145), (125, 145, 147), (126, 124, 146), (126, 146, 148), (127, 101, 134), (103, 125, 147), (128, 126, 148), (128, 148, 136), (144, 142, 149), (144, 149, 150), (145, 143, 151), (145, 151, 152), (146, 144, 150), (146, 150, 153), (147, 145, 152), (147, 152, 154), (148, 146, 153), (148, 153, 155), (134, 101, 156), (103, 147, 154), (136, 148, 155), (136, 155, 157), (135, 134, 156), (135, 156, 158), (137, 136, 157), (137, 157, 159), (138, 135, 158), (138, 158, 160), (139, 137, 159), (139, 159, 161), (140, 138, 160), (140, 160, 162), (141, 139, 161), (141, 161, 163), (142, 140, 162), (142, 162, 149), (143, 141, 163), (143, 163, 151), (159, 157, 164), (159, 164, 165), (160, 158, 166), (160, 166, 167), (161, 159, 165), (161, 165, 168), (162, 160, 167), (162, 167, 169), (163, 161, 168), (163, 168, 170), (149, 162, 169), (149, 169, 171), (151, 163, 170), (151, 170, 172), (150, 149, 171), (150, 171, 173), (152, 151, 172), (152, 172, 174), (153, 150, 173), (153, 173, 175), (154, 152, 174), (154, 174, 176), (155, 153, 175), (155, 175, 177), (156, 101, 178), (103, 154, 176), (157, 155, 177), (157, 177, 164), (158, 156, 178), (158, 178, 166), (174, 172, 179), (174, 179, 180), (175, 173, 181), (175, 181, 182), (176, 174, 180), (176, 180, 183), (177, 175, 182), (177, 182, 184), (178, 101, 185), (103, 176, 183), (164, 177, 184), (164, 184, 186), (166, 178, 185), (166, 185, 187), (165, 164, 186), (165, 186, 188), (167, 166, 187), (167, 187, 189), (168, 165, 188), (168, 188, 190), (169, 167, 189), (169, 189, 191), (170, 168, 190), (170, 190, 192), (171, 169, 191), (171, 191, 193), (172, 170, 192), (172, 192, 179), (173, 171, 193), (173, 193, 181), (189, 187, 194), (189, 194, 195), (190, 188, 196), (190, 196, 197), (191, 189, 195), (191, 195, 198), (192, 190, 197), (192, 197, 199), (193, 191, 198), (193, 198, 200), (179, 192, 199), (179, 199, 201), (181, 193, 200), (181, 200, 202), (180, 179, 201), (180, 201, 203), (182, 181, 202), (182, 202, 204), (183, 180, 203), (183, 203, 205), (184, 182, 204), (184, 204, 206), (185, 101, 207), (103, 183, 205), (186, 184, 206), (186, 206, 208), (187, 185, 207), (187, 207, 194), (188, 186, 208), (188, 208, 196), (204, 202, 209), (204, 209, 210), (205, 203, 211), (205, 211, 212), (206, 204, 210), (206, 210, 213), (207, 101, 214), (103, 205, 212), (208, 206, 213), (208, 213, 215), (194, 207, 214), (194, 214, 216), (196, 208, 215), (196, 215, 217), (195, 194, 216), (195, 216, 218), (197, 196, 217), (197, 217, 219), (198, 195, 218), (198, 218, 220), (199, 197, 219), (199, 219, 221), (200, 198, 220), (200, 220, 222), (201, 199, 221), (201, 221, 223), (202, 200, 222), (202, 222, 209), (203, 201, 223), (203, 223, 211), (219, 217, 224), (219, 224, 225), (220, 218, 226), (220, 226, 227), (221, 219, 225), (221, 225, 228), (222, 220, 227), (222, 227, 229), (223, 221, 228), (223, 228, 230), (209, 222, 229), (209, 229, 231), (211, 223, 230), (211, 230, 232), (210, 209, 231), (210, 231, 233), (212, 211, 232), (212, 232, 234), (213, 210, 233), (213, 233, 235), (214, 101, 236), (103, 212, 234), (215, 213, 235), (215, 235, 237), (216, 214, 236), (216, 236, 238), (217, 215, 237), (217, 237, 224), (218, 216, 238), (218, 238, 226), (234, 232, 239), (234, 239, 240), (235, 233, 241), (235, 241, 242), (236, 101, 243), (103, 234, 240), (237, 235, 242), (237, 242, 244), (238, 236, 243), (238, 243, 245), (224, 237, 244), (224, 244, 246), (226, 238, 245), (226, 245, 247), (225, 224, 246), (225, 246, 248), (227, 226, 247), (227, 247, 249), (228, 225, 248), (228, 248, 250), (229, 227, 249), (229, 249, 251), (230, 228, 250), (230, 250, 252), (231, 229, 251), (231, 251, 253), (232, 230, 252), (232, 252, 239), (233, 231, 253), (233, 253, 241), (250, 248, 254), (250, 254, 255), (251, 249, 256), (251, 256, 257), (252, 250, 255), (252, 255, 258), (253, 251, 257), (253, 257, 259), (239, 252, 258), (239, 258, 260), (241, 253, 259), (241, 259, 261), (240, 239, 260), (240, 260, 262), (242, 241, 261), (242, 261, 263), (243, 101, 264), (103, 240, 262), (244, 242, 263), (244, 263, 265), (245, 243, 264), (245, 264, 266), (246, 244, 265), (246, 265, 267), (247, 245, 266), (247, 266, 268), (248, 246, 267), (248, 267, 254), (249, 247, 268), (249, 268, 256), (264, 101, 269), (103, 262, 270), (265, 263, 271), (265, 271, 272), (266, 264, 269), (266, 269, 273), (267, 265, 272), (267, 272, 274), (268, 266, 273), (268, 273, 275), (254, 267, 274), (254, 274, 276), (256, 268, 275), (256, 275, 277), (255, 254, 276), (255, 276, 278), (257, 256, 277), (257, 277, 279), (258, 255, 278), (258, 278, 280), (259, 257, 279), (259, 279, 281), (260, 258, 280), (260, 280, 282), (261, 259, 281), (261, 281, 283), (262, 260, 282), (262, 282, 270), (263, 261, 283), (263, 283, 271), (279, 277, 284), (279, 284, 285), (280, 278, 286), (280, 286, 287), (281, 279, 285), (281, 285, 288), (282, 280, 287), (282, 287, 289), (283, 281, 288), (283, 288, 290), (270, 282, 289), (270, 289, 291), (271, 283, 290), (271, 290, 292), (269, 101, 293), (103, 270, 291), (272, 271, 292), (272, 292, 294), (273, 269, 293), (273, 293, 295), (274, 272, 294), (274, 294, 296), (275, 273, 295), (275, 295, 297), (276, 274, 296), (276, 296, 298), (277, 275, 297), (277, 297, 284), (278, 276, 298), (278, 298, 286), (294, 292, 299), (294, 299, 300), (295, 293, 301), (295, 301, 302), (296, 294, 300), (296, 300, 303), (297, 295, 302), (297, 302, 304), (298, 296, 303), (298, 303, 305), (284, 297, 304), (284, 304, 306), (286, 298, 305), (286, 305, 307), (285, 284, 306), (285, 306, 308), (287, 286, 307), (287, 307, 309), (288, 285, 308), (288, 308, 310), (289, 287, 309), (289, 309, 311), (290, 288, 310), (290, 310, 312), (291, 289, 311), (291, 311, 313), (292, 290, 312), (292, 312, 299), (293, 101, 301), (103, 291, 313), (309, 307, 314), (309, 314, 315), (310, 308, 316), (310, 316, 317), (311, 309, 315), (311, 315, 318), (312, 310, 317), (312, 317, 319), (313, 311, 318), (313, 318, 320), (299, 312, 319), (299, 319, 321), (301, 101, 322), (103, 313, 320), (300, 299, 321), (300, 321, 323), (302, 301, 322), (302, 322, 324), (303, 300, 323), (303, 323, 325), (304, 302, 324), (304, 324, 326), (305, 303, 325), (305, 325, 327), (306, 304, 326), (306, 326, 328), (307, 305, 327), (307, 327, 314), (308, 306, 328), (308, 328, 316), (324, 322, 329), (324, 329, 330), (325, 323, 331), (325, 331, 332), (326, 324, 330), (326, 330, 333), (327, 325, 332), (327, 332, 334), (328, 326, 333), (328, 333, 335), (314, 327, 334), (314, 334, 336), (316, 328, 335), (316, 335, 337), (315, 314, 336), (315, 336, 338), (317, 316, 337), (317, 337, 339), (318, 315, 338), (318, 338, 340), (319, 317, 339), (319, 339, 341), (320, 318, 340), (320, 340, 342), (321, 319, 341), (321, 341, 343), (322, 101, 329), (103, 320, 342), (323, 321, 343), (323, 343, 331), (339, 337, 344), (339, 344, 345), (340, 338, 346), (340, 346, 347), (341, 339, 345), (341, 345, 348), (342, 340, 347), (342, 347, 349), (343, 341, 348), (343, 348, 350), (329, 101, 351), (103, 342, 349), (331, 343, 350), (331, 350, 352), (330, 329, 351), (330, 351, 353), (332, 331, 352), (332, 352, 354), (333, 330, 353), (333, 353, 355), (334, 332, 354), (334, 354, 356), (335, 333, 355), (335, 355, 357), (336, 334, 356), (336, 356, 358), (337, 335, 357), (337, 357, 344), (338, 336, 358), (338, 358, 346), (354, 352, 359), (354, 359, 360), (355, 353, 361), (355, 361, 362), (356, 354, 360), (356, 360, 363), (357, 355, 362), (357, 362, 364), (358, 356, 363), (358, 363, 365), (344, 357, 364), (344, 364, 366), (346, 358, 365), (346, 365, 367), (345, 344, 366), (345, 366, 368), (347, 346, 367), (347, 367, 369), (348, 345, 368), (348, 368, 370), (349, 347, 369), (349, 369, 371), (350, 348, 370), (350, 370, 372), (351, 101, 373), (103, 349, 371), (352, 350, 372), (352, 372, 359), (353, 351, 373), (353, 373, 361), (369, 367, 374), (369, 374, 375), (370, 368, 376), (370, 376, 377), (371, 369, 375), (371, 375, 378), (372, 370, 377), (372, 377, 379), (373, 101, 380), (103, 371, 378), (359, 372, 379), (359, 379, 381), (361, 373, 380), (361, 380, 382), (360, 359, 381), (360, 381, 383), (362, 361, 382), (362, 382, 384), (363, 360, 383), (363, 383, 385), (364, 362, 384), (364, 384, 386), (365, 363, 385), (365, 385, 387), (366, 364, 386), (366, 386, 388), (367, 365, 387), (367, 387, 374), (368, 366, 388), (368, 388, 376), (385, 383, 389), (385, 389, 390), (386, 384, 391), (386, 391, 392), (387, 385, 390), (387, 390, 393), (388, 386, 392), (388, 392, 394), (374, 387, 393), (374, 393, 395), (376, 388, 394), (376, 394, 396), (375, 374, 395), (375, 395, 397), (377, 376, 396), (377, 396, 398), (378, 375, 397), (378, 397, 399), (379, 377, 398), (379, 398, 400), (380, 101, 401), (103, 378, 399), (381, 379, 400), (381, 400, 402), (382, 380, 401), (382, 401, 403), (383, 381, 402), (383, 402, 389), (384, 382, 403), (384, 403, 391), (399, 397, 404), (399, 404, 405), (400, 398, 406), (400, 406, 407), (401, 101, 408), (103, 399, 405), (402, 400, 407), (402, 407, 409), (403, 401, 408), (403, 408, 410), (389, 402, 409), (389, 409, 411), (391, 403, 410), (391, 410, 412), (390, 389, 411), (390, 411, 413), (392, 391, 412), (392, 412, 414), (393, 390, 413), (393, 413, 415), (394, 392, 414), (394, 414, 416), (395, 393, 415), (395, 415, 417), (396, 394, 416), (396, 416, 418), (397, 395, 417), (397, 417, 404), (398, 396, 418), (398, 418, 406), (414, 412, 419), (414, 419, 420), (415, 413, 421), (415, 421, 422), (416, 414, 420), (416, 420, 423), (417, 415, 422), (417, 422, 424), (418, 416, 423), (418, 423, 425), (404, 417, 424), (404, 424, 426), (406, 418, 425), (406, 425, 427), (405, 404, 426), (405, 426, 428), (407, 406, 427), (407, 427, 429), (408, 101, 430), (103, 405, 428), (409, 407, 429), (409, 429, 431), (410, 408, 430), (410, 430, 432), (411, 409, 431), (411, 431, 433), (412, 410, 432), (412, 432, 419), (413, 411, 433), (413, 433, 421), (429, 427, 434), (429, 434, 435), (430, 101, 436), (103, 428, 437), (431, 429, 435), (431, 435, 438), (432, 430, 436), (432, 436, 439), (433, 431, 438), (433, 438, 440), (419, 432, 439), (419, 439, 441), (421, 433, 440), (421, 440, 442), (420, 419, 441), (420, 441, 443), (422, 421, 442), (422, 442, 444), (423, 420, 443), (423, 443, 445), (424, 422, 444), (424, 444, 446), (425, 423, 445), (425, 445, 447), (426, 424, 446), (426, 446, 448), (427, 425, 447), (427, 447, 434), (428, 426, 448), (428, 448, 437), (444, 442, 449), (444, 449, 450), (445, 443, 451), (445, 451, 452), (446, 444, 450), (446, 450, 453), (447, 445, 452), (447, 452, 454), (448, 446, 453), (448, 453, 455), (434, 447, 454), (434, 454, 456), (437, 448, 455), (437, 455, 457), (435, 434, 456), (435, 456, 458), (436, 101, 459), (103, 437, 457), (438, 435, 458), (438, 458, 460), (439, 436, 459), (439, 459, 461), (440, 438, 460), (440, 460, 462), (441, 439, 461), (441, 461, 463), (442, 440, 462), (442, 462, 449), (443, 441, 463), (443, 463, 451), (459, 101, 464), (103, 457, 465), (460, 458, 466), (460, 466, 467), (461, 459, 464), (461, 464, 468), (462, 460, 467), (462, 467, 469), (463, 461, 468), (463, 468, 470), (449, 462, 469), (449, 469, 471), (451, 463, 470), (451, 470, 472), (450, 449, 471), (450, 471, 473), (452, 451, 472), (452, 472, 474), (453, 450, 473), (453, 473, 475), (454, 452, 474), (454, 474, 476), (455, 453, 475), (455, 475, 477), (456, 454, 476), (456, 476, 478), (457, 455, 477), (457, 477, 465), (458, 456, 478), (458, 478, 466), (474, 472, 479), (474, 479, 480), (475, 473, 481), (475, 481, 482), (476, 474, 480), (476, 480, 483), (477, 475, 482), (477, 482, 484), (478, 476, 483), (478, 483, 485), (465, 477, 484), (465, 484, 486), (466, 478, 485), (466, 485, 487), (464, 101, 488), (103, 465, 486), (467, 466, 487), (467, 487, 489), (468, 464, 488), (468, 488, 490), (469, 467, 489), (469, 489, 491), (470, 468, 490), (470, 490, 492), (471, 469, 491), (471, 491, 493), (472, 470, 492), (472, 492, 479), (473, 471, 493), (473, 493, 481), (489, 487, 494), (489, 494, 495), (490, 488, 496), (490, 496, 497), (491, 489, 495), (491, 495, 498), (492, 490, 497), (492, 497, 499), (493, 491, 498), (493, 498, 500), (479, 492, 499), (479, 499, 501), (481, 493, 500), (481, 500, 502), (480, 479, 501), (480, 501, 503), (482, 481, 502), (482, 502, 504), (483, 480, 503), (483, 503, 505), (484, 482, 504), (484, 504, 506), (485, 483, 505), (485, 505, 507), (486, 484, 506), (486, 506, 508), (487, 485, 507), (487, 507, 494), (488, 101, 496), (103, 486, 508), (504, 502, 509), (504, 509, 510), (505, 503, 511), (505, 511, 512), (506, 504, 510), (506, 510, 513), (507, 505, 512), (507, 512, 514), (508, 506, 513), (508, 513, 515), (494, 507, 514), (494, 514, 516), (496, 101, 517), (103, 508, 515), (495, 494, 516), (495, 516, 518), (497, 496, 517), (497, 517, 519), (498, 495, 518), (498, 518, 520), (499, 497, 519), (499, 519, 521), (500, 498, 520), (500, 520, 522), (501, 499, 521), (501, 521, 523), (502, 500, 522), (502, 522, 509), (503, 501, 523), (503, 523, 511), (520, 518, 524), (520, 524, 525), (521, 519, 526), (521, 526, 527), (522, 520, 525), (522, 525, 528), (523, 521, 527), (523, 527, 529), (509, 522, 528), (509, 528, 530), (511, 523, 529), (511, 529, 531), (510, 509, 530), (510, 530, 532), (512, 511, 531), (512, 531, 533), (513, 510, 532), (513, 532, 534), (514, 512, 533), (514, 533, 535), (515, 513, 534), (515, 534, 536), (516, 514, 535), (516, 535, 537), (517, 101, 538), (103, 515, 536), (518, 516, 537), (518, 537, 524), (519, 517, 538), (519, 538, 526), (534, 532, 539), (534, 539, 540), (535, 533, 541), (535, 541, 542), (536, 534, 540), (536, 540, 543), (537, 535, 542), (537, 542, 544), (538, 101, 545), (103, 536, 543), (524, 537, 544), (524, 544, 546), (526, 538, 545), (526, 545, 547), (525, 524, 546), (525, 546, 548), (527, 526, 547), (527, 547, 549), (528, 525, 548), (528, 548, 550), (529, 527, 549), (529, 549, 551), (530, 528, 550), (530, 550, 552), (531, 529, 551), (531, 551, 553), (532, 530, 552), (532, 552, 539), (533, 531, 553), (533, 553, 541), (549, 547, 77), (549, 77, 76), (550, 548, 72), (550, 72, 80), (551, 549, 76), (551, 76, 82), (552, 550, 80), (552, 80, 84), (553, 551, 82), (553, 82, 86), (539, 552, 84), (539, 84, 88), (541, 553, 86), (541, 86, 90), (540, 539, 88), (540, 88, 92), (542, 541, 90), (542, 90, 94), (543, 540, 92), (543, 92, 96), (544, 542, 94), (544, 94, 98), (545, 101, 100), (103, 543, 96), (546, 544, 98), (546, 98, 73), (547, 545, 100), (547, 100, 77), (548, 546, 73), (548, 73, 72), (554, 555, 556), (554, 556, 557), (558, 559, 560), (558, 560, 561), (562, 554, 557), (562, 557, 563), (564, 558, 561), (564, 561, 565), (566, 562, 563), (566, 563, 567), (568, 564, 565), (568, 565, 569), (570, 566, 567), (570, 567, 571), (572, 568, 569), (572, 569, 573), (574, 570, 571), (574, 571, 575), (576, 572, 573), (576, 573, 577), (578, 574, 575), (578, 575, 579), (580, 576, 577), (580, 577, 581), (582, 583, 584), (585, 578, 579), (555, 580, 581), (555, 581, 556), (559, 582, 584), (559, 584, 560), (585, 579, 586), (556, 581, 587), (556, 587, 588), (560, 584, 589), (560, 589, 590), (557, 556, 588), (557, 588, 591), (561, 560, 590), (561, 590, 592), (563, 557, 591), (563, 591, 593), (565, 561, 592), (565, 592, 594), (567, 563, 593), (567, 593, 595), (569, 565, 594), (569, 594, 596), (571, 567, 595), (571, 595, 597), (573, 569, 596), (573, 596, 598), (575, 571, 597), (575, 597, 599), (577, 573, 598), (577, 598, 600), (579, 575, 599), (579, 599, 586), (581, 577, 600), (581, 600, 587), (584, 583, 589), (597, 595, 601), (597, 601, 602), (598, 596, 603), (598, 603, 604), (599, 597, 602), (599, 602, 605), (600, 598, 604), (600, 604, 606), (586, 599, 605), (586, 605, 607), (587, 600, 606), (587, 606, 608), (589, 583, 609), (585, 586, 607), (588, 587, 608), (588, 608, 610), (590, 589, 609), (590, 609, 611), (591, 588, 610), (591, 610, 612), (592, 590, 611), (592, 611, 613), (593, 591, 612), (593, 612, 614), (594, 592, 613), (594, 613, 615), (595, 593, 614), (595, 614, 601), (596, 594, 615), (596, 615, 603), (611, 609, 616), (611, 616, 617), (612, 610, 618), (612, 618, 619), (613, 611, 617), (613, 617, 620), (614, 612, 619), (614, 619, 621), (615, 613, 620), (615, 620, 622), (601, 614, 621), (601, 621, 623), (603, 615, 622), (603, 622, 624), (602, 601, 623), (602, 623, 625), (604, 603, 624), (604, 624, 626), (605, 602, 625), (605, 625, 627), (606, 604, 626), (606, 626, 628), (607, 605, 627), (607, 627, 629), (608, 606, 628), (608, 628, 630), (609, 583, 616), (585, 607, 629), (610, 608, 630), (610, 630, 618), (626, 624, 631), (626, 631, 632), (627, 625, 633), (627, 633, 634), (628, 626, 632), (628, 632, 635), (629, 627, 634), (629, 634, 636), (630, 628, 635), (630, 635, 637), (616, 583, 638), (585, 629, 636), (618, 630, 637), (618, 637, 639), (617, 616, 638), (617, 638, 640), (619, 618, 639), (619, 639, 641), (620, 617, 640), (620, 640, 642), (621, 619, 641), (621, 641, 643), (622, 620, 642), (622, 642, 644), (623, 621, 643), (623, 643, 645), (624, 622, 644), (624, 644, 631), (625, 623, 645), (625, 645, 633), (641, 639, 646), (641, 646, 647), (642, 640, 648), (642, 648, 649), (643, 641, 647), (643, 647, 650), (644, 642, 649), (644, 649, 651), (645, 643, 650), (645, 650, 652), (631, 644, 651), (631, 651, 653), (633, 645, 652), (633, 652, 654), (632, 631, 653), (632, 653, 655), (634, 633, 654), (634, 654, 656), (635, 632, 655), (635, 655, 657), (636, 634, 656), (636, 656, 658), (637, 635, 657), (637, 657, 659), (638, 583, 660), (585, 636, 658), (639, 637, 659), (639, 659, 646), (640, 638, 660), (640, 660, 648), (656, 654, 661), (656, 661, 662), (657, 655, 663), (657, 663, 664), (658, 656, 662), (658, 662, 665), (659, 657, 664), (659, 664, 666), (660, 583, 667), (585, 658, 665), (646, 659, 666), (646, 666, 668), (648, 660, 667), (648, 667, 669), (647, 646, 668), (647, 668, 670), (649, 648, 669), (649, 669, 671), (650, 647, 670), (650, 670, 672), (651, 649, 671), (651, 671, 673), (652, 650, 672), (652, 672, 674), (653, 651, 673), (653, 673, 675), (654, 652, 674), (654, 674, 661), (655, 653, 675), (655, 675, 663), (671, 669, 676), (671, 676, 677), (672, 670, 678), (672, 678, 679), (673, 671, 677), (673, 677, 680), (674, 672, 679), (674, 679, 681), (675, 673, 680), (675, 680, 682), (661, 674, 681), (661, 681, 683), (663, 675, 682), (663, 682, 684), (662, 661, 683), (662, 683, 685), (664, 663, 684), (664, 684, 686), (665, 662, 685), (665, 685, 687), (666, 664, 686), (666, 686, 688), (667, 583, 689), (585, 665, 687), (668, 666, 688), (668, 688, 690), (669, 667, 689), (669, 689, 676), (670, 668, 690), (670, 690, 678), (686, 684, 691), (686, 691, 692), (687, 685, 693), (687, 693, 694), (688, 686, 692), (688, 692, 695), (689, 583, 696), (585, 687, 694), (690, 688, 695), (690, 695, 697), (676, 689, 696), (676, 696, 698), (678, 690, 697), (678, 697, 699), (677, 676, 698), (677, 698, 700), (679, 678, 699), (679, 699, 701), (680, 677, 700), (680, 700, 702), (681, 679, 701), (681, 701, 703), (682, 680, 702), (682, 702, 704), (683, 681, 703), (683, 703, 705), (684, 682, 704), (684, 704, 691), (685, 683, 705), (685, 705, 693), (701, 699, 706), (701, 706, 707), (702, 700, 708), (702, 708, 709), (703, 701, 707), (703, 707, 710), (704, 702, 709), (704, 709, 711), (705, 703, 710), (705, 710, 712), (691, 704, 711), (691, 711, 713), (693, 705, 712), (693, 712, 714), (692, 691, 713), (692, 713, 715), (694, 693, 714), (694, 714, 716), (695, 692, 715), (695, 715, 717), (696, 583, 718), (585, 694, 716), (697, 695, 717), (697, 717, 719), (698, 696, 718), (698, 718, 720), (699, 697, 719), (699, 719, 706), (700, 698, 720), (700, 720, 708), (716, 714, 721), (716, 721, 722), (717, 715, 723), (717, 723, 724), (718, 583, 725), (585, 716, 722), (719, 717, 724), (719, 724, 726), (720, 718, 725), (720, 725, 727), (706, 719, 726), (706, 726, 728), (708, 720, 727), (708, 727, 729), (707, 706, 728), (707, 728, 730), (709, 708, 729), (709, 729, 731), (710, 707, 730), (710, 730, 732), (711, 709, 731), (711, 731, 733), (712, 710, 732), (712, 732, 734), (713, 711, 733), (713, 733, 735), (714, 712, 734), (714, 734, 721), (715, 713, 735), (715, 735, 723), (732, 730, 736), (732, 736, 737), (733, 731, 738), (733, 738, 739), (734, 732, 737), (734, 737, 740), (735, 733, 739), (735, 739, 741), (721, 734, 740), (721, 740, 742), (723, 735, 741), (723, 741, 743), (722, 721, 742), (722, 742, 744), (724, 723, 743), (724, 743, 745), (725, 583, 746), (585, 722, 744), (726, 724, 745), (726, 745, 747), (727, 725, 746), (727, 746, 748), (728, 726, 747), (728, 747, 749), (729, 727, 748), (729, 748, 750), (730, 728, 749), (730, 749, 736), (731, 729, 750), (731, 750, 738), (746, 583, 751), (585, 744, 752), (747, 745, 753), (747, 753, 754), (748, 746, 751), (748, 751, 755), (749, 747, 754), (749, 754, 756), (750, 748, 755), (750, 755, 757), (736, 749, 756), (736, 756, 758), (738, 750, 757), (738, 757, 759), (737, 736, 758), (737, 758, 760), (739, 738, 759), (739, 759, 761), (740, 737, 760), (740, 760, 762), (741, 739, 761), (741, 761, 763), (742, 740, 762), (742, 762, 764), (743, 741, 763), (743, 763, 765), (744, 742, 764), (744, 764, 752), (745, 743, 765), (745, 765, 753), (761, 759, 766), (761, 766, 767), (762, 760, 768), (762, 768, 769), (763, 761, 767), (763, 767, 770), (764, 762, 769), (764, 769, 771), (765, 763, 770), (765, 770, 772), (752, 764, 771), (752, 771, 773), (753, 765, 772), (753, 772, 774), (751, 583, 775), (585, 752, 773), (754, 753, 774), (754, 774, 776), (755, 751, 775), (755, 775, 777), (756, 754, 776), (756, 776, 778), (757, 755, 777), (757, 777, 779), (758, 756, 778), (758, 778, 780), (759, 757, 779), (759, 779, 766), (760, 758, 780), (760, 780, 768), (776, 774, 781), (776, 781, 782), (777, 775, 783), (777, 783, 784), (778, 776, 782), (778, 782, 785), (779, 777, 784), (779, 784, 786), (780, 778, 785), (780, 785, 787), (766, 779, 786), (766, 786, 788), (768, 780, 787), (768, 787, 789), (767, 766, 788), (767, 788, 790), (769, 768, 789), (769, 789, 791), (770, 767, 790), (770, 790, 792), (771, 769, 791), (771, 791, 793), (772, 770, 792), (772, 792, 794), (773, 771, 793), (773, 793, 795), (774, 772, 794), (774, 794, 781), (775, 583, 783), (585, 773, 795), (791, 789, 796), (791, 796, 797), (792, 790, 798), (792, 798, 799), (793, 791, 797), (793, 797, 800), (794, 792, 799), (794, 799, 801), (795, 793, 800), (795, 800, 802), (781, 794, 801), (781, 801, 803), (783, 583, 804), (585, 795, 802), (782, 781, 803), (782, 803, 805), (784, 783, 804), (784, 804, 806), (785, 782, 805), (785, 805, 807), (786, 784, 806), (786, 806, 808), (787, 785, 807), (787, 807, 809), (788, 786, 808), (788, 808, 810), (789, 787, 809), (789, 809, 796), (790, 788, 810), (790, 810, 798), (806, 804, 811), (806, 811, 812), (807, 805, 813), (807, 813, 814), (808, 806, 812), (808, 812, 815), (809, 807, 814), (809, 814, 816), (810, 808, 815), (810, 815, 817), (796, 809, 816), (796, 816, 818), (798, 810, 817), (798, 817, 819), (797, 796, 818), (797, 818, 820), (799, 798, 819), (799, 819, 821), (800, 797, 820), (800, 820, 822), (801, 799, 821), (801, 821, 823), (802, 800, 822), (802, 822, 824), (803, 801, 823), (803, 823, 825), (804, 583, 811), (585, 802, 824), (805, 803, 825), (805, 825, 813), (821, 819, 826), (821, 826, 827), (822, 820, 828), (822, 828, 829), (823, 821, 827), (823, 827, 830), (824, 822, 829), (824, 829, 831), (825, 823, 830), (825, 830, 832), (811, 583, 833), (585, 824, 831), (813, 825, 832), (813, 832, 834), (812, 811, 833), (812, 833, 835), (814, 813, 834), (814, 834, 836), (815, 812, 835), (815, 835, 837), (816, 814, 836), (816, 836, 838), (817, 815, 837), (817, 837, 839), (818, 816, 838), (818, 838, 840), (819, 817, 839), (819, 839, 826), (820, 818, 840), (820, 840, 828), (836, 834, 841), (836, 841, 842), (837, 835, 843), (837, 843, 844), (838, 836, 842), (838, 842, 845), (839, 837, 844), (839, 844, 846), (840, 838, 845), (840, 845, 847), (826, 839, 846), (826, 846, 848), (828, 840, 847), (828, 847, 849), (827, 826, 848), (827, 848, 850), (829, 828, 849), (829, 849, 851), (830, 827, 850), (830, 850, 852), (831, 829, 851), (831, 851, 853), (832, 830, 852), (832, 852, 854), (833, 583, 855), (585, 831, 853), (834, 832, 854), (834, 854, 841), (835, 833, 855), (835, 855, 843), (851, 849, 856), (851, 856, 857), (852, 850, 858), (852, 858, 859), (853, 851, 857), (853, 857, 860), (854, 852, 859), (854, 859, 861), (855, 583, 862), (585, 853, 860), (841, 854, 861), (841, 861, 863), (843, 855, 862), (843, 862, 864), (842, 841, 863), (842, 863, 865), (844, 843, 864), (844, 864, 866), (845, 842, 865), (845, 865, 867), (846, 844, 866), (846, 866, 868), (847, 845, 867), (847, 867, 869), (848, 846, 868), (848, 868, 870), (849, 847, 869), (849, 869, 856), (850, 848, 870), (850, 870, 858), (867, 865, 871), (867, 871, 872), (868, 866, 873), (868, 873, 874), (869, 867, 872), (869, 872, 875), (870, 868, 874), (870, 874, 876), (856, 869, 875), (856, 875, 877), (858, 870, 876), (858, 876, 878), (857, 856, 877), (857, 877, 879), (859, 858, 878), (859, 878, 880), (860, 857, 879), (860, 879, 881), (861, 859, 880), (861, 880, 882), (862, 583, 883), (585, 860, 881), (863, 861, 882), (863, 882, 884), (864, 862, 883), (864, 883, 885), (865, 863, 884), (865, 884, 871), (866, 864, 885), (866, 885, 873), (881, 879, 886), (881, 886, 887), (882, 880, 888), (882, 888, 889), (883, 583, 890), (585, 881, 887), (884, 882, 889), (884, 889, 891), (885, 883, 890), (885, 890, 892), (871, 884, 891), (871, 891, 893), (873, 885, 892), (873, 892, 894), (872, 871, 893), (872, 893, 895), (874, 873, 894), (874, 894, 896), (875, 872, 895), (875, 895, 897), (876, 874, 896), (876, 896, 898), (877, 875, 897), (877, 897, 899), (878, 876, 898), (878, 898, 900), (879, 877, 899), (879, 899, 886), (880, 878, 900), (880, 900, 888), (896, 894, 901), (896, 901, 902), (897, 895, 903), (897, 903, 904), (898, 896, 902), (898, 902, 905), (899, 897, 904), (899, 904, 906), (900, 898, 905), (900, 905, 907), (886, 899, 906), (886, 906, 908), (888, 900, 907), (888, 907, 909), (887, 886, 908), (887, 908, 910), (889, 888, 909), (889, 909, 911), (890, 583, 912), (585, 887, 910), (891, 889, 911), (891, 911, 913), (892, 890, 912), (892, 912, 914), (893, 891, 913), (893, 913, 915), (894, 892, 914), (894, 914, 901), (895, 893, 915), (895, 915, 903), (911, 909, 916), (911, 916, 917), (912, 583, 918), (585, 910, 919), (913, 911, 917), (913, 917, 920), (914, 912, 918), (914, 918, 921), (915, 913, 920), (915, 920, 922), (901, 914, 921), (901, 921, 923), (903, 915, 922), (903, 922, 924), (902, 901, 923), (902, 923, 925), (904, 903, 924), (904, 924, 926), (905, 902, 925), (905, 925, 927), (906, 904, 926), (906, 926, 928), (907, 905, 927), (907, 927, 929), (908, 906, 928), (908, 928, 930), (909, 907, 929), (909, 929, 916), (910, 908, 930), (910, 930, 919), (926, 924, 931), (926, 931, 932), (927, 925, 933), (927, 933, 934), (928, 926, 932), (928, 932, 935), (929, 927, 934), (929, 934, 936), (930, 928, 935), (930, 935, 937), (916, 929, 936), (916, 936, 938), (919, 930, 937), (919, 937, 939), (917, 916, 938), (917, 938, 940), (918, 583, 941), (585, 919, 939), (920, 917, 940), (920, 940, 942), (921, 918, 941), (921, 941, 943), (922, 920, 942), (922, 942, 944), (923, 921, 943), (923, 943, 945), (924, 922, 944), (924, 944, 931), (925, 923, 945), (925, 945, 933), (941, 583, 946), (585, 939, 947), (942, 940, 948), (942, 948, 949), (943, 941, 946), (943, 946, 950), (944, 942, 949), (944, 949, 951), (945, 943, 950), (945, 950, 952), (931, 944, 951), (931, 951, 953), (933, 945, 952), (933, 952, 954), (932, 931, 953), (932, 953, 955), (934, 933, 954), (934, 954, 956), (935, 932, 955), (935, 955, 957), (936, 934, 956), (936, 956, 958), (937, 935, 957), (937, 957, 959), (938, 936, 958), (938, 958, 960), (939, 937, 959), (939, 959, 947), (940, 938, 960), (940, 960, 948), (956, 954, 961), (956, 961, 962), (957, 955, 963), (957, 963, 964), (958, 956, 962), (958, 962, 965), (959, 957, 964), (959, 964, 966), (960, 958, 965), (960, 965, 967), (947, 959, 966), (947, 966, 968), (948, 960, 967), (948, 967, 969), (946, 583, 970), (585, 947, 968), (949, 948, 969), (949, 969, 971), (950, 946, 970), (950, 970, 972), (951, 949, 971), (951, 971, 973), (952, 950, 972), (952, 972, 974), (953, 951, 973), (953, 973, 975), (954, 952, 974), (954, 974, 961), (955, 953, 975), (955, 975, 963), (971, 969, 976), (971, 976, 977), (972, 970, 978), (972, 978, 979), (973, 971, 977), (973, 977, 980), (974, 972, 979), (974, 979, 981), (975, 973, 980), (975, 980, 982), (961, 974, 981), (961, 981, 983), (963, 975, 982), (963, 982, 984), (962, 961, 983), (962, 983, 985), (964, 963, 984), (964, 984, 986), (965, 962, 985), (965, 985, 987), (966, 964, 986), (966, 986, 988), (967, 965, 987), (967, 987, 989), (968, 966, 988), (968, 988, 990), (969, 967, 989), (969, 989, 976), (970, 583, 978), (585, 968, 990), (986, 984, 991), (986, 991, 992), (987, 985, 993), (987, 993, 994), (988, 986, 992), (988, 992, 995), (989, 987, 994), (989, 994, 996), (990, 988, 995), (990, 995, 997), (976, 989, 996), (976, 996, 998), (978, 583, 999), (585, 990, 997), (977, 976, 998), (977, 998, 1000), (979, 978, 999), (979, 999, 1001), (980, 977, 1000), (980, 1000, 1002), (981, 979, 1001), (981, 1001, 1003), (982, 980, 1002), (982, 1002, 1004), (983, 981, 1003), (983, 1003, 1005), (984, 982, 1004), (984, 1004, 991), (985, 983, 1005), (985, 1005, 993), (1002, 1000, 1006), (1002, 1006, 1007), (1003, 1001, 1008), (1003, 1008, 1009), (1004, 1002, 1007), (1004, 1007, 1010), (1005, 1003, 1009), (1005, 1009, 1011), (991, 1004, 1010), (991, 1010, 1012), (993, 1005, 1011), (993, 1011, 1013), (992, 991, 1012), (992, 1012, 1014), (994, 993, 1013), (994, 1013, 1015), (995, 992, 1014), (995, 1014, 1016), (996, 994, 1015), (996, 1015, 1017), (997, 995, 1016), (997, 1016, 1018), (998, 996, 1017), (998, 1017, 1019), (999, 583, 1020), (585, 997, 1018), (1000, 998, 1019), (1000, 1019, 1006), (1001, 999, 1020), (1001, 1020, 1008), (1016, 1014, 1021), (1016, 1021, 1022), (1017, 1015, 1023), (1017, 1023, 1024), (1018, 1016, 1022), (1018, 1022, 1025), (1019, 1017, 1024), (1019, 1024, 1026), (1020, 583, 1027), (585, 1018, 1025), (1006, 1019, 1026), (1006, 1026, 1028), (1008, 1020, 1027), (1008, 1027, 1029), (1007, 1006, 1028), (1007, 1028, 1030), (1009, 1008, 1029), (1009, 1029, 1031), (1010, 1007, 1030), (1010, 1030, 1032), (1011, 1009, 1031), (1011, 1031, 1033), (1012, 1010, 1032), (1012, 1032, 1034), (1013, 1011, 1033), (1013, 1033, 1035), (1014, 1012, 1034), (1014, 1034, 1021), (1015, 1013, 1035), (1015, 1035, 1023), (1031, 1029, 559), (1031, 559, 558), (1032, 1030, 554), (1032, 554, 562), (1033, 1031, 558), (1033, 558, 564), (1034, 1032, 562), (1034, 562, 566), (1035, 1033, 564), (1035, 564, 568), (1021, 1034, 566), (1021, 566, 570), (1023, 1035, 568), (1023, 568, 572), (1022, 1021, 570), (1022, 570, 574), (1024, 1023, 572), (1024, 572, 576), (1025, 1022, 574), (1025, 574, 578), (1026, 1024, 576), (1026, 576, 580), (1027, 583, 582), (585, 1025, 578), (1028, 1026, 580), (1028, 580, 555), (1029, 1027, 582), (1029, 582, 559), (1030, 1028, 555), (1030, 555, 554), (1036, 1037, 1038), (1036, 1038, 1039), (1039, 1038, 1040), (1039, 1040, 1041), (1041, 1040, 1042), (1041, 1042, 1043), (1043, 1042, 1044), (1043, 1044, 1045), (1045, 1044, 1046), (1045, 1046, 1047), (1047, 1046, 1048), (1047, 1048, 1049), (1049, 1048, 1050), (1049, 1050, 1051), (1051, 1050, 1052), (1051, 1052, 1053), (1053, 1052, 1054), (1053, 1054, 1055), (1055, 1054, 1056), (1055, 1056, 1057), (1057, 1056, 1058), (1057, 1058, 1059), (1059, 1058, 1060), (1059, 1060, 1061), (1061, 1060, 1062), (1061, 1062, 1063), (1063, 1062, 1064), (1063, 1064, 1065), (1065, 1064, 1066), (1065, 1066, 1067), (1067, 1066, 1068), (1067, 1068, 1069), (1069, 1068, 1070), (1069, 1070, 1071), (1071, 1070, 1072), (1071, 1072, 1073), (1073, 1072, 1074), (1073, 1074, 1075), (1075, 1074, 1076), (1075, 1076, 1077), (1077, 1076, 1078), (1077, 1078, 1079), (1079, 1078, 1080), (1079, 1080, 1081), (1081, 1080, 1082), (1081, 1082, 1083), (1083, 1082, 1084), (1083, 1084, 1085), (1085, 1084, 1086), (1085, 1086, 1087), (1087, 1086, 1088), (1087, 1088, 1089), (1089, 1088, 1090), (1089, 1090, 1091), (1091, 1090, 1092), (1091, 1092, 1093), (1093, 1092, 1094), (1093, 1094, 1095), (1095, 1094, 1096), (1095, 1096, 1097), (1040, 1038, 1037), (1037, 1098, 1096), (1096, 1094, 1092), (1092, 1090, 1088), (1088, 1086, 1084), (1084, 1082, 1080), (1080, 1078, 1076), (1076, 1074, 1072), (1072, 1070, 1068), (1068, 1066, 1064), (1064, 1062, 1060), (1060, 1058, 1056), (1056, 1054, 1052), (1052, 1050, 1048), (1048, 1046, 1044), (1044, 1042, 1040), (1040, 1037, 1096), (1096, 1092, 1088), (1088, 1084, 1080), (1080, 1076, 1072), (1072, 1068, 1064), (1064, 1060, 1056), (1056, 1052, 1048), (1048, 1044, 1040), (1040, 1096, 1088), (1088, 1080, 1072), (1072, 1064, 1056), (1056, 1048, 1040), (1040, 1088, 1072), (1072, 1056, 1040), (1097, 1096, 1098), (1097, 1098, 1099), (1099, 1098, 1037), (1099, 1037, 1036), (1099, 1036, 1039), (1039, 1041, 1043), (1043, 1045, 1047), (1047, 1049, 1051), (1051, 1053, 1055), (1055, 1057, 1059), (1059, 1061, 1063), (1063, 1065, 1067), (1067, 1069, 1071), (1071, 1073, 1075), (1075, 1077, 1079), (1079, 1081, 1083), (1083, 1085, 1087), (1087, 1089, 1091), (1091, 1093, 1095), (1095, 1097, 1099), (1099, 1039, 1043), (1043, 1047, 1051), (1051, 1055, 1059), (1059, 1063, 1067), (1067, 1071, 1075), (1075, 1079, 1083), (1083, 1087, 1091), (1091, 1095, 1099), (1099, 1043, 1051), (1051, 1059, 1067), (1067, 1075, 1083), (1083, 1091, 1099), (1099, 1051, 1067), (1067, 1083, 1099)])
me_cylinder.use_remesh_fix_poles = True
me_cylinder.use_remesh_preserve_attributes = False
me_cylinder.update()

# ---- objects
ob_ambf_env_cylinder = bpy.data.objects.new('/ambf/env/Cylinder', me_cylinder)

# ---- transforms, parenting, visibility, modifiers, constraints
ob_ambf_env_cylinder.location = (0.0, 0.0, 0.0)
ob_ambf_env_cylinder.rotation_euler = (3.115, -0.2618, 0.002343)
ob_ambf_env_cylinder.scale = (0.1, 0.1, 0.1)

# ---- collection membership
col_collection.objects.link(ob_ambf_env_cylinder)

# ---- scene / render settings (as saved in the file)
scene.frame_start = 1; scene.frame_end = 250; scene.frame_set(1)
scene.render.engine = 'BLENDER_EEVEE_NEXT'
scene.cycles.sampling_pattern = 'TABULATED_SOBOL'
scene.cycles.use_light_tree = False
scene.view_settings.view_transform = 'Filmic'
bpy.context.view_layer.update()

# ---- added for rendering (the .blend has no active camera and no usable light): camera, sun
cam_auto = bpy.data.cameras.new('AutoCamera')
cam_auto.lens = 50.0
cam_auto.sensor_width = 36.0
cam_auto.clip_end = 1000.0
ob_auto_camera = bpy.data.objects.new('AutoCamera', cam_auto)
scene.collection.objects.link(ob_auto_camera)
ob_auto_camera.location = (0.778749, -0.902561, 0.427043)
ob_auto_camera.rotation_euler = (1.09748, -7.21219e-08, 0.694738)
scene.camera = ob_auto_camera
light_auto_sun = bpy.data.lights.new('AutoSun', 'SUN')
light_auto_sun.energy = 3.0
light_auto_sun.angle = 0.0523599
ob_auto_sun = bpy.data.objects.new('AutoSun', light_auto_sun)
scene.collection.objects.link(ob_auto_sun)
ob_auto_sun.rotation_euler = (0.872665, 0.174533, 0.523599)
bpy.context.view_layer.update()

